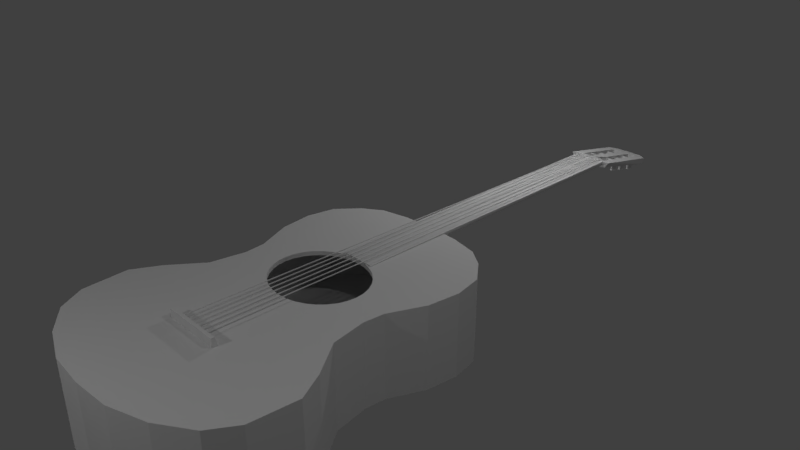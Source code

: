 # Source: Guitar.blend  (saved by Blender 2.79.0; exported with 4.5.12 LTS)
import bpy
from mathutils import Matrix  # noqa: F401  (used for matrix-valued properties, if any)

bpy.ops.wm.read_factory_settings(use_empty=True)
scene = bpy.context.scene
scene.name = 'Scene'

# ---- collections
col_collection_1 = bpy.data.collections.new('Collection 1'); scene.collection.children.link(col_collection_1)

# ---- materials (node trees are filled in below, after node groups)
mat_x = bpy.data.materials.new('Материал')
mat_x.alpha_threshold = 0.0
mat_x.use_transparent_shadow = False
mat_x.roughness = 0.5
mat_wood = bpy.data.materials.new('wood')
mat_wood.alpha_threshold = 0.0
mat_wood.use_transparent_shadow = False
mat_wood.roughness = 0.5
mat_white = bpy.data.materials.new('white')
mat_white.alpha_threshold = 0.0
mat_white.use_transparent_shadow = False
mat_white.roughness = 0.5
mat_brown = bpy.data.materials.new('brown')
mat_brown.alpha_threshold = 0.0
mat_brown.use_transparent_shadow = False
mat_brown.roughness = 0.5
mat_gold = bpy.data.materials.new('gold')
mat_gold.alpha_threshold = 0.0
mat_gold.use_transparent_shadow = False
mat_gold.roughness = 0.5
mat_front = bpy.data.materials.new('Front')
mat_front.alpha_threshold = 0.0
mat_front.use_transparent_shadow = False
mat_front.roughness = 0.5
mat_in = bpy.data.materials.new('IN')
mat_in.alpha_threshold = 0.0
mat_in.use_transparent_shadow = False
mat_in.roughness = 0.5

# ---- material node trees

# ---- world
world_world = bpy.data.worlds.new('World'); scene.world = world_world
world_world.color = (0.05088, 0.05088, 0.05088)
world_world.use_sun_shadow = False
world_world.sun_shadow_jitter_overblur = 0.0
world_world.cycles.sampling_method = 'MANUAL'

# ---- cameras
cam_camera = bpy.data.cameras.new('Camera')
cam_camera.clip_end = 100.0
cam_camera.lens = 35.0
cam_camera.sensor_width = 32.0
cam_camera.sensor_height = 18.0
cam_camera.ortho_scale = 7.314
cam_camera.dof.focus_distance = 0.0
cam_camera.dof.aperture_fstop = 128.0

# ---- lights
light_lamp_005 = bpy.data.lights.new('Lamp.005', 'POINT')
light_lamp_005.transmission_factor = 0.0
light_lamp_005.cutoff_distance = 30.0
light_lamp_005.energy = 100.0
light_lamp_005.shadow_buffer_clip_start = 1.001
light_lamp_005.shadow_soft_size = 0.1
light_lamp_005.shadow_maximum_resolution = 0.006
light_lamp_005.use_absolute_resolution = True
light_lamp_004 = bpy.data.lights.new('Lamp.004', 'POINT')
light_lamp_004.transmission_factor = 0.0
light_lamp_004.cutoff_distance = 30.0
light_lamp_004.energy = 100.0
light_lamp_004.shadow_buffer_clip_start = 1.001
light_lamp_004.shadow_soft_size = 0.1
light_lamp_004.shadow_maximum_resolution = 0.006
light_lamp_004.use_absolute_resolution = True
light_lamp_003 = bpy.data.lights.new('Lamp.003', 'POINT')
light_lamp_003.transmission_factor = 0.0
light_lamp_003.cutoff_distance = 30.0
light_lamp_003.energy = 100.0
light_lamp_003.shadow_buffer_clip_start = 1.001
light_lamp_003.shadow_soft_size = 0.1
light_lamp_003.shadow_maximum_resolution = 0.006
light_lamp_003.use_absolute_resolution = True
light_lamp_002 = bpy.data.lights.new('Lamp.002', 'POINT')
light_lamp_002.transmission_factor = 0.0
light_lamp_002.cutoff_distance = 30.0
light_lamp_002.energy = 100.0
light_lamp_002.shadow_buffer_clip_start = 1.001
light_lamp_002.shadow_soft_size = 0.1
light_lamp_002.shadow_maximum_resolution = 0.006
light_lamp_002.use_absolute_resolution = True
light_lamp_001 = bpy.data.lights.new('Lamp.001', 'POINT')
light_lamp_001.transmission_factor = 0.0
light_lamp_001.cutoff_distance = 30.0
light_lamp_001.energy = 100.0
light_lamp_001.shadow_buffer_clip_start = 1.001
light_lamp_001.shadow_soft_size = 0.1
light_lamp_001.shadow_maximum_resolution = 0.006
light_lamp_001.use_absolute_resolution = True
light_lamp = bpy.data.lights.new('Lamp', 'POINT')
light_lamp.transmission_factor = 0.0
light_lamp.cutoff_distance = 30.0
light_lamp.energy = 100.0
light_lamp.shadow_buffer_clip_start = 1.001
light_lamp.shadow_soft_size = 0.1
light_lamp.shadow_maximum_resolution = 0.006
light_lamp.use_absolute_resolution = True

# ---- meshes
me_x = bpy.data.meshes.new('Цилиндр')
me_x.from_pydata([(1.751, 0.02851, -24.03), (1.273, 1.49e-07, 1.0), (1.249, -0.1408, -24.03), (1.249, -0.1951, 1.0), (1.176, -0.2904, -24.03), (1.455, -0.4129, -24.03), (0.9005, -0.5041, -24.03), (0.7087, -0.5637, -24.03), (0.4895, -0.5954, -24.03), (0.2506, -0.6066, -24.03), (-4.207e-07, -0.6077, -24.03), (-0.2506, -0.6066, -24.03), (-0.4895, -0.5954, -24.03), (-0.7087, -0.5637, -24.03), (-0.9005, -0.5041, -24.03), (-1.455, -0.4129, -24.03), (-1.176, -0.2904, -24.03), (-1.249, -0.1408, -24.03), (-1.249, -0.1951, 1.0), (-1.751, 0.02852, -24.03), (-1.273, 1.013e-06, 1.0), (1.273, 0.02851, -4.708), (1.249, -0.1408, -4.708), (1.176, -0.2904, -4.708), (1.058, -0.4129, -4.708), (0.9005, -0.5041, -4.708), (0.7087, -0.5637, -4.708), (0.4895, -0.5954, -4.708), (0.2506, -0.6066, -4.708), (-4.207e-07, -0.6077, -4.708), (-0.2506, -0.6066, -4.708), (-0.4895, -0.5954, -4.708), (-0.7087, -0.5637, -4.708), (-0.9005, -0.5041, -4.708), (-1.058, -0.4129, -4.708), (-1.176, -0.2904, -4.708), (-1.249, -0.1408, -4.708), (-1.273, 0.02852, -4.708), (-1.083, -0.5177, -24.53), (-1.083, -0.06736, -24.53), (-1.083, -1.498, -29.13), (-1.083, -0.964, -29.13), (-0.3591, -1.498, -29.13), (-0.3591, -0.964, -29.13), (-0.3591, -0.5177, -24.53), (-0.3591, -0.06736, -24.53), (0.3591, -0.06736, -24.53), (0.3591, -0.5177, -24.53), (0.3591, -0.964, -29.13), (0.3591, -1.498, -29.13), (1.083, -0.964, -29.13), (1.083, -1.498, -29.13), (1.083, -0.06736, -24.53), (1.083, -0.5177, -24.53), (1.273, 0.02851, -23.95), (1.249, -0.1408, -23.95), (1.176, -0.2904, -23.95), (1.058, -0.4129, -23.95), (0.9005, -0.5041, -23.95), (0.7087, -0.5637, -23.95), (0.4895, -0.5954, -23.95), (0.2506, -0.6066, -23.95), (-4.207e-07, -0.6077, -23.95), (-0.2506, -0.6066, -23.95), (-0.4895, -0.5954, -23.95), (-0.7087, -0.5637, -23.95), (-0.9005, -0.5041, -23.95), (-1.058, -0.4129, -23.95), (-1.176, -0.2904, -23.95), (-1.249, -0.1408, -23.95), (-1.273, 0.02852, -23.95), (1.273, 0.1813, -23.95), (1.273, 0.1813, -24.03), (-1.273, 0.1813, -23.95), (-1.273, 0.1813, -24.03), (1.084, 0.4135, 13.15), (1.084, 0.4648, 13.15), (0.95, 0.122, -24.02), (0.95, 0.1733, -24.02), (1.033, 0.4135, 13.15), (1.033, 0.4648, 13.15), (0.8987, 0.122, -24.02), (0.8987, 0.1733, -24.02), (0.7347, -0.4433, -25.78), (0.7347, -0.4946, -25.78), (0.6834, -0.4946, -25.78), (0.6834, -0.4433, -25.78), (0.6312, 0.4135, 13.15), (0.6312, 0.4648, 13.15), (0.6245, 0.122, -24.02), (0.6245, 0.1733, -24.02), (0.5799, 0.4135, 13.15), (0.5799, 0.4648, 13.15), (0.5732, 0.122, -24.02), (0.5732, 0.1733, -24.02), (0.6456, -0.8062, -27.12), (0.6456, -0.8575, -27.12), (0.5943, -0.8575, -27.12), (0.5943, -0.8062, -27.12), (0.1794, 0.4135, 13.15), (0.1794, 0.4648, 13.15), (0.2479, 0.122, -24.02), (0.2479, 0.1733, -24.02), (0.1281, 0.4135, 13.15), (0.1281, 0.4648, 13.15), (0.1966, 0.122, -24.02), (0.1966, 0.1733, -24.02), (0.6526, -0.9935, -28.23), (0.6526, -1.045, -28.23), (0.6013, -1.045, -28.23), (0.6013, -0.9935, -28.23), (-0.2807, 0.4135, 13.15), (-0.2807, 0.4648, 13.15), (-0.2834, 0.122, -24.02), (-0.2834, 0.1733, -24.02), (-0.2295, 0.4135, 13.15), (-0.2295, 0.4648, 13.15), (-0.2321, 0.122, -24.02), (-0.2321, 0.1733, -24.02), (-0.6881, -0.9935, -28.23), (-0.6881, -1.045, -28.23), (-0.6368, -1.045, -28.23), (-0.6368, -0.9935, -28.23), (-0.7064, 0.4135, 13.15), (-0.7064, 0.4648, 13.15), (-0.66, 0.122, -24.02), (-0.66, 0.1733, -24.02), (-0.6551, 0.4135, 13.15), (-0.6551, 0.4648, 13.15), (-0.6087, 0.122, -24.02), (-0.6087, 0.1733, -24.02), (-0.6811, -0.8062, -27.12), (-0.6811, -0.8575, -27.12), (-0.6299, -0.8575, -27.12), (-0.6299, -0.8062, -27.12), (-1.147, 0.4135, 13.15), (-1.147, 0.4648, 13.15), (-0.9855, 0.122, -24.02), (-0.9855, 0.1733, -24.02), (-1.095, 0.4135, 13.15), (-1.095, 0.4648, 13.15), (-0.9343, 0.122, -24.02), (-0.9343, 0.1733, -24.02), (-0.7703, -0.4433, -25.78), (-0.7703, -0.4946, -25.78), (-0.719, -0.4946, -25.78), (-0.719, -0.4433, -25.78), (-1.433, -1.202, -28.08), (-1.433, -0.9305, -28.08), (-1.433, -1.202, -28.35), (-1.433, -0.9305, -28.35), (1.438, -1.202, -28.08), (1.438, -0.9305, -28.08), (1.438, -1.202, -28.35), (1.438, -0.9305, -28.35), (-1.433, -0.9904, -26.91), (-1.433, -0.719, -26.91), (-1.433, -0.9904, -27.18), (-1.433, -0.719, -27.18), (1.438, -0.9904, -26.91), (1.438, -0.719, -26.91), (1.438, -0.9904, -27.18), (1.438, -0.719, -27.18), (-1.433, -0.6703, -25.62), (-1.433, -0.3988, -25.62), (-1.433, -0.6703, -25.9), (-1.433, -0.3988, -25.9), (1.438, -0.6703, -25.62), (1.438, -0.3988, -25.62), (1.438, -0.6703, -25.9), (1.438, -0.3988, -25.9), (-2.119, -0.1872, 13.19), (-2.119, 0.5381, 13.19), (-2.119, -0.1872, 12.76), (-2.119, 0.5381, 12.94), (2.119, -0.1872, 13.19), (2.119, 0.5381, 13.19), (2.119, -0.1872, 12.76), (2.119, 0.5381, 12.94), (8.534e-08, -6.156, -5.713), (-2.312, -6.156, -5.608), (-4.314, -6.156, -5.174), (-5.652, -6.156, -4.251), (-6.931, -6.156, -2.717), (-7.312, -6.156, -0.7047), (-7.028, -6.156, 1.591), (-5.941, -6.156, 4.082), (-5.792, -6.156, 5.561), (-6.216, -6.156, 8.079), (-7.907, -6.161, 10.41), (-8.913, -6.146, 12.3), (-8.632, -6.145, 15.51), (-7.54, -6.156, 17.3), (-5.338, -6.156, 18.77), (-2.742, -6.144, 19.7), (3.973e-06, -6.155, 19.89), (2.742, -6.166, 19.7), (5.338, -6.156, 18.77), (7.54, -6.163, 17.3), (8.632, -6.153, 15.51), (8.913, -6.153, 12.3), (7.907, -6.168, 10.41), (6.216, -6.156, 8.079), (5.792, -6.156, 5.561), (5.941, -6.156, 4.082), (7.028, -6.156, 1.591), (7.312, -6.163, -0.7047), (6.931, -6.156, -2.717), (5.652, -6.156, -4.251), (4.314, -6.156, -5.174), (2.312, -6.156, -5.608), (8.534e-08, -0.07546, -5.713), (-2.312, -0.07546, -5.608), (-4.314, -0.07546, -5.174), (-5.652, -0.07546, -4.251), (-6.931, -0.07546, -2.717), (-7.312, -0.07546, -0.7047), (-7.028, -0.07546, 1.591), (-5.941, -0.07546, 4.082), (-5.792, -0.07546, 5.561), (-6.216, -0.07546, 8.079), (-7.907, -0.07188, 10.41), (-8.913, -0.0796, 12.3), (-8.632, -0.07888, 15.51), (-7.54, -0.07546, 17.3), (-5.338, -0.07546, 18.77), (-2.742, -0.0386, 19.7), (3.973e-06, -0.02268, 19.89), (2.742, -0.01647, 19.7), (5.338, -0.07546, 18.77), (7.54, -0.07546, 17.3), (8.632, -0.07888, 15.51), (8.913, -0.07098, 12.3), (7.907, -0.0805, 10.41), (6.216, -0.07546, 8.079), (5.792, -0.07546, 5.561), (5.941, -0.07546, 4.082), (7.028, -0.07546, 1.591), (7.312, -0.07546, -0.7047), (6.931, -0.07546, -2.717), (5.652, -0.07546, -4.251), (4.314, -0.07546, -5.174), (2.312, -0.07546, -5.608), (8.534e-08, -0.07546, 0.9423), (0.6779, -0.07546, 1.003), (1.33, -0.07546, 1.182), (1.931, -0.07546, 1.472), (2.457, -0.07546, 1.863), (2.889, -0.07546, 2.34), (3.211, -0.07546, 2.883), (3.408, -0.07546, 3.473), (3.475, -0.07546, 4.086), (3.408, -0.07546, 4.699), (3.211, -0.07546, 5.289), (2.889, -0.07546, 5.833), (2.457, -0.07546, 6.309), (1.931, -0.07546, 6.7), (1.33, -0.07546, 6.991), (0.6779, -0.07546, 7.169), (8.534e-08, -0.07546, 7.23), (-0.6779, -0.07546, 7.169), (-1.33, -0.07546, 6.991), (-1.931, -0.07546, 6.7), (-2.457, -0.07546, 6.309), (-2.889, -0.07546, 5.833), (-3.211, -0.07546, 5.289), (-3.408, -0.07546, 4.699), (-3.475, -0.07546, 4.086), (-3.408, -0.07546, 3.473), (-3.211, -0.07546, 2.883), (-2.889, -0.07546, 2.34), (-2.457, -0.07546, 1.863), (-1.931, -0.07546, 1.472), (-1.33, -0.07546, 1.182), (-0.6779, -0.07546, 1.003), (8.534e-08, -0.3817, 0.9423), (0.6779, -0.3817, 1.003), (1.33, -0.3817, 1.182), (1.931, -0.3817, 1.472), (2.457, -0.3817, 1.863), (2.889, -0.3817, 2.34), (3.211, -0.3817, 2.883), (3.408, -0.3817, 3.473), (3.475, -0.3817, 4.086), (3.408, -0.3817, 4.699), (3.211, -0.3817, 5.289), (2.889, -0.3817, 5.833), (2.457, -0.3817, 6.309), (1.931, -0.3817, 6.7), (1.33, -0.3817, 6.991), (0.6779, -0.3817, 7.169), (8.534e-08, -0.3817, 7.23), (-0.6779, -0.3817, 7.169), (-1.33, -0.3817, 6.991), (-1.931, -0.3817, 6.7), (-2.457, -0.3817, 6.309), (-2.889, -0.3817, 5.833), (-3.211, -0.3817, 5.289), (-3.408, -0.3817, 4.699), (-3.475, -0.3817, 4.086), (-3.408, -0.3817, 3.473), (-3.211, -0.3817, 2.883), (-2.889, -0.3817, 2.34), (-2.457, -0.3817, 1.863), (-1.931, -0.3817, 1.472), (-1.33, -0.3817, 1.182), (-0.6779, -0.3817, 1.003), (1.751, -1.018, -29.41), (1.038, -1.118, -29.93), (1.047, -1.03, -29.47), (-1.038, -1.118, -29.93), (-1.751, -1.018, -29.41), (-1.047, -1.03, -29.47), (0.9862, -1.667, -29.93), (1.677, -1.557, -29.41), (1.028, -1.568, -29.46), (-1.677, -1.557, -29.41), (-0.9862, -1.667, -29.93), (-1.028, -1.568, -29.46), (-1.276, -1.741, -27.87), (-1.289, -1.4, -27.94), (-1.264, -1.846, -28.36), (-1.276, -1.505, -28.43), (-1.122, -1.735, -27.86), (-1.134, -1.394, -27.94), (-1.11, -1.84, -28.35), (-1.122, -1.499, -28.43), (-1.2, -1.444, -28.15), (-1.213, -1.067, -28.23), (-1.198, -1.46, -28.23), (-1.212, -1.083, -28.31), (-1.139, -1.442, -28.15), (-1.153, -1.065, -28.23), (-1.137, -1.458, -28.23), (-1.151, -1.081, -28.31), (1.108, -1.741, -27.87), (1.095, -1.4, -27.94), (1.12, -1.846, -28.36), (1.107, -1.505, -28.43), (1.262, -1.735, -27.86), (1.249, -1.394, -27.94), (1.274, -1.84, -28.35), (1.261, -1.499, -28.43), (1.184, -1.444, -28.15), (1.17, -1.067, -28.23), (1.186, -1.46, -28.23), (1.172, -1.083, -28.31), (1.245, -1.442, -28.15), (1.231, -1.065, -28.23), (1.247, -1.458, -28.23), (1.233, -1.081, -28.31), (1.108, -1.455, -26.65), (1.095, -1.114, -26.73), (1.12, -1.56, -27.14), (1.107, -1.219, -27.21), (1.262, -1.449, -26.65), (1.249, -1.107, -26.72), (1.274, -1.554, -27.14), (1.261, -1.212, -27.21), (1.184, -1.158, -26.94), (1.17, -0.7809, -27.02), (1.186, -1.174, -27.01), (1.172, -0.7971, -27.1), (1.245, -1.156, -26.94), (1.231, -0.7784, -27.02), (1.247, -1.172, -27.01), (1.233, -0.7947, -27.09), (-1.276, -1.455, -26.65), (-1.289, -1.114, -26.73), (-1.264, -1.56, -27.14), (-1.276, -1.219, -27.21), (-1.122, -1.449, -26.65), (-1.134, -1.107, -26.72), (-1.11, -1.554, -27.14), (-1.122, -1.212, -27.21), (-1.2, -1.158, -26.94), (-1.213, -0.7809, -27.02), (-1.198, -1.174, -27.01), (-1.212, -0.7971, -27.1), (-1.139, -1.156, -26.94), (-1.153, -0.7784, -27.02), (-1.137, -1.172, -27.01), (-1.151, -0.7947, -27.09), (-1.276, -1.191, -25.48), (-1.289, -0.8498, -25.56), (-1.264, -1.296, -25.97), (-1.276, -0.9547, -26.05), (-1.122, -1.185, -25.48), (-1.134, -0.8435, -25.56), (-1.11, -1.29, -25.97), (-1.122, -0.9485, -26.04), (-1.2, -0.8941, -25.77), (-1.213, -0.517, -25.85), (-1.198, -0.9103, -25.85), (-1.212, -0.5332, -25.93), (-1.139, -0.8917, -25.77), (-1.153, -0.5146, -25.85), (-1.137, -0.9079, -25.85), (-1.151, -0.5308, -25.93), (1.108, -1.191, -25.48), (1.095, -0.8498, -25.56), (1.12, -1.296, -25.97), (1.107, -0.9547, -26.05), (1.262, -1.185, -25.48), (1.249, -0.8435, -25.56), (1.274, -1.29, -25.97), (1.261, -0.9485, -26.04), (1.184, -0.8941, -25.77), (1.17, -0.517, -25.85), (1.186, -0.9103, -25.85), (1.172, -0.5332, -25.93), (1.245, -0.8917, -25.77), (1.231, -0.5146, -25.85), (1.247, -0.9079, -25.85), (1.233, -0.5308, -25.93), (6.216, -5.548, 8.079), (5.792, -5.548, 5.561), (-7.907, -5.549, 10.41), (-8.913, -5.545, 12.3), (5.941, -5.548, 4.082), (-8.632, -5.545, 15.51), (7.028, -5.548, 1.591), (-7.54, -5.548, 17.3), (7.312, -5.552, -0.7047), (-5.338, -5.548, 18.77), (8.534e-08, -5.548, -5.713), (-2.312, -5.548, -5.608), (6.931, -5.548, -2.717), (-2.742, -5.524, 19.7), (-4.314, -5.548, -5.174), (5.652, -5.548, -4.251), (3.973e-06, -5.521, 19.89), (-5.652, -5.548, -4.251), (4.314, -5.548, -5.174), (2.742, -5.524, 19.7), (-6.931, -5.548, -2.717), (2.312, -5.548, -5.608), (5.338, -5.548, 18.77), (-7.312, -5.548, -0.7047), (7.54, -5.552, 17.3), (-7.028, -5.548, 1.591), (8.632, -5.548, 15.51), (-5.941, -5.548, 4.082), (8.913, -5.545, 12.3), (-5.792, -5.548, 5.561), (7.907, -5.557, 10.41), (-6.216, -5.548, 8.079)], [], [(20, 37, 36, 18), (21, 1, 3, 22), (20, 18, 3, 1), (21, 37, 20, 1), (54, 70, 37, 21), (69, 36, 37, 70), (68, 35, 36, 69), (67, 34, 35, 68), (66, 33, 34, 67), (65, 32, 33, 66), (64, 31, 32, 65), (63, 30, 31, 64), (62, 29, 30, 63), (61, 28, 29, 62), (60, 27, 28, 61), (59, 26, 27, 60), (58, 25, 26, 59), (57, 24, 25, 58), (56, 23, 24, 57), (55, 22, 23, 56), (54, 21, 22, 55), (318, 317, 313, 315, 51, 40), (310, 308, 313, 317), (5, 6, 7, 8, 9, 10, 11, 12, 13, 14, 15), (0, 2, 4, 5), (15, 16, 17, 19), (50, 52, 46, 45, 39, 19, 0, 307, 309), (44, 45, 43, 42), (42, 43, 41, 40), (40, 41, 39, 38), (38, 39, 45, 44), (53, 52, 50, 51), (42, 49, 47, 53, 5, 15, 38, 44), (51, 50, 48, 49), (49, 48, 46, 47), (312, 311, 19, 39, 41), (47, 46, 52, 53), (0, 5, 314, 307), (43, 45, 46, 48), (311, 316, 15, 19), (5, 53, 51, 315, 314), (15, 316, 318, 40, 38), (0, 54, 55, 2), (2, 55, 56, 4), (4, 56, 57, 5), (5, 57, 58, 6), (6, 58, 59, 7), (7, 59, 60, 8), (8, 60, 61, 9), (9, 61, 62, 10), (10, 62, 63, 11), (11, 63, 64, 12), (12, 64, 65, 13), (13, 65, 66, 14), (14, 66, 67, 15), (15, 67, 68, 16), (16, 68, 69, 17), (17, 69, 70, 19), (54, 0, 72, 71), (72, 74, 73, 71), (70, 54, 71, 73), (0, 19, 74, 72), (19, 70, 73, 74), (75, 76, 78, 77), (81, 77, 84, 85), (81, 82, 80, 79), (79, 80, 76, 75), (77, 81, 79, 75), (82, 78, 76, 80), (84, 83, 86, 85), (78, 82, 86, 83), (77, 78, 83, 84), (82, 81, 85, 86), (87, 88, 90, 89), (93, 89, 96, 97), (93, 94, 92, 91), (91, 92, 88, 87), (89, 93, 91, 87), (94, 90, 88, 92), (96, 95, 98, 97), (90, 94, 98, 95), (89, 90, 95, 96), (94, 93, 97, 98), (99, 100, 102, 101), (105, 101, 108, 109), (105, 106, 104, 103), (103, 104, 100, 99), (101, 105, 103, 99), (106, 102, 100, 104), (108, 107, 110, 109), (102, 106, 110, 107), (101, 102, 107, 108), (106, 105, 109, 110), (111, 112, 114, 113), (117, 113, 120, 121), (117, 118, 116, 115), (115, 116, 112, 111), (113, 117, 115, 111), (118, 114, 112, 116), (120, 119, 122, 121), (114, 118, 122, 119), (113, 114, 119, 120), (118, 117, 121, 122), (123, 124, 126, 125), (129, 125, 132, 133), (129, 130, 128, 127), (127, 128, 124, 123), (125, 129, 127, 123), (130, 126, 124, 128), (132, 131, 134, 133), (126, 130, 134, 131), (125, 126, 131, 132), (130, 129, 133, 134), (135, 136, 138, 137), (141, 137, 144, 145), (141, 142, 140, 139), (139, 140, 136, 135), (137, 141, 139, 135), (142, 138, 136, 140), (144, 143, 146, 145), (138, 142, 146, 143), (137, 138, 143, 144), (142, 141, 145, 146), (147, 148, 150, 149), (149, 150, 154, 153), (153, 154, 152, 151), (151, 152, 148, 147), (149, 153, 151, 147), (154, 150, 148, 152), (155, 156, 158, 157), (157, 158, 162, 161), (161, 162, 160, 159), (159, 160, 156, 155), (157, 161, 159, 155), (162, 158, 156, 160), (163, 164, 166, 165), (165, 166, 170, 169), (169, 170, 168, 167), (167, 168, 164, 163), (165, 169, 167, 163), (170, 166, 164, 168), (171, 172, 174, 173), (173, 174, 178, 177), (177, 178, 176, 175), (175, 176, 172, 171), (173, 177, 175, 171), (178, 174, 172, 176), (416, 235, 234, 415), (418, 222, 221, 417), (419, 236, 235, 416), (420, 223, 222, 418), (421, 237, 236, 419), (422, 224, 223, 420), (423, 238, 237, 421), (424, 225, 224, 422), (426, 212, 211, 425), (427, 239, 238, 423), (428, 226, 225, 424), (429, 213, 212, 426), (430, 240, 239, 427), (431, 227, 226, 428), (432, 214, 213, 429), (433, 241, 240, 430), (434, 228, 227, 431), (435, 215, 214, 432), (436, 242, 241, 433), (437, 229, 228, 434), (438, 216, 215, 435), (425, 211, 242, 436), (439, 230, 229, 437), (440, 217, 216, 438), (441, 231, 230, 439), (442, 218, 217, 440), (443, 232, 231, 441), (444, 219, 218, 442), (445, 233, 232, 443), (446, 220, 219, 444), (415, 234, 233, 445), (417, 221, 220, 446), (180, 179, 210, 209, 208, 207, 206, 205, 204, 203, 202, 201, 200, 199, 198, 197, 196, 195, 194, 193, 192, 191, 190, 189, 188, 187, 186, 185, 184, 183, 182, 181), (212, 213, 214, 215, 216, 217, 218, 267, 268, 269, 270, 271, 272, 273, 274, 243, 244, 245, 246, 247, 248, 249, 250, 251, 236, 237, 238, 239, 240, 241, 242, 211), (218, 219, 220, 221, 222, 223, 224, 225, 226, 227, 228, 229, 230, 231, 232, 233, 234, 235, 236, 251, 252, 253, 254, 255, 256, 257, 258, 259, 260, 261, 262, 263, 264, 265, 266, 267), (263, 262, 294, 295), (250, 249, 281, 282), (264, 263, 295, 296), (251, 250, 282, 283), (265, 264, 296, 297), (252, 251, 283, 284), (266, 265, 297, 298), (253, 252, 284, 285), (267, 266, 298, 299), (254, 253, 285, 286), (268, 267, 299, 300), (255, 254, 286, 287), (269, 268, 300, 301), (256, 255, 287, 288), (270, 269, 301, 302), (257, 256, 288, 289), (244, 243, 275, 276), (271, 270, 302, 303), (258, 257, 289, 290), (245, 244, 276, 277), (272, 271, 303, 304), (259, 258, 290, 291), (246, 245, 277, 278), (273, 272, 304, 305), (260, 259, 291, 292), (247, 246, 278, 279), (274, 273, 305, 306), (261, 260, 292, 293), (248, 247, 279, 280), (243, 274, 306, 275), (262, 261, 293, 294), (249, 248, 280, 281), (307, 308, 309), (310, 311, 312), (313, 314, 315), (316, 317, 318), (307, 314, 313, 308), (310, 317, 316, 311), (309, 308, 310, 312, 41, 50), (319, 320, 322, 321), (321, 322, 326, 325), (325, 326, 324, 323), (323, 324, 320, 319), (321, 325, 323, 319), (326, 322, 320, 324), (327, 328, 330, 329), (329, 330, 334, 333), (333, 334, 332, 331), (331, 332, 328, 327), (329, 333, 331, 327), (334, 330, 328, 332), (335, 336, 338, 337), (337, 338, 342, 341), (341, 342, 340, 339), (339, 340, 336, 335), (337, 341, 339, 335), (342, 338, 336, 340), (343, 344, 346, 345), (345, 346, 350, 349), (349, 350, 348, 347), (347, 348, 344, 343), (345, 349, 347, 343), (350, 346, 344, 348), (351, 352, 354, 353), (353, 354, 358, 357), (357, 358, 356, 355), (355, 356, 352, 351), (353, 357, 355, 351), (358, 354, 352, 356), (359, 360, 362, 361), (361, 362, 366, 365), (365, 366, 364, 363), (363, 364, 360, 359), (361, 365, 363, 359), (366, 362, 360, 364), (367, 368, 370, 369), (369, 370, 374, 373), (373, 374, 372, 371), (371, 372, 368, 367), (369, 373, 371, 367), (374, 370, 368, 372), (375, 376, 378, 377), (377, 378, 382, 381), (381, 382, 380, 379), (379, 380, 376, 375), (377, 381, 379, 375), (382, 378, 376, 380), (383, 384, 386, 385), (385, 386, 390, 389), (389, 390, 388, 387), (387, 388, 384, 383), (385, 389, 387, 383), (390, 386, 384, 388), (391, 392, 394, 393), (393, 394, 398, 397), (397, 398, 396, 395), (395, 396, 392, 391), (393, 397, 395, 391), (398, 394, 392, 396), (399, 400, 402, 401), (401, 402, 406, 405), (405, 406, 404, 403), (403, 404, 400, 399), (401, 405, 403, 399), (406, 402, 400, 404), (407, 408, 410, 409), (409, 410, 414, 413), (413, 414, 412, 411), (411, 412, 408, 407), (409, 413, 411, 407), (414, 410, 408, 412), (189, 417, 446, 188), (202, 415, 445, 201), (188, 446, 444, 187), (201, 445, 443, 200), (187, 444, 442, 186), (200, 443, 441, 199), (186, 442, 440, 185), (199, 441, 439, 198), (185, 440, 438, 184), (198, 439, 437, 197), (179, 425, 436, 210), (184, 438, 435, 183), (197, 437, 434, 196), (210, 436, 433, 209), (183, 435, 432, 182), (196, 434, 431, 195), (209, 433, 430, 208), (182, 432, 429, 181), (195, 431, 428, 194), (208, 430, 427, 207), (181, 429, 426, 180), (194, 428, 424, 193), (207, 427, 423, 206), (180, 426, 425, 179), (193, 424, 422, 192), (206, 423, 421, 205), (192, 422, 420, 191), (205, 421, 419, 204), (191, 420, 418, 190), (204, 419, 416, 203), (190, 418, 417, 189), (203, 416, 415, 202), (446, 417, 418, 420, 422, 424, 428, 431, 434, 437, 439, 441, 443, 445, 415, 416, 419, 421, 423, 427, 430, 433, 436, 425, 426, 429, 432, 435, 438, 440, 442, 444)])
me_x.polygons.foreach_set('material_index', [0, 0, 0, 0, 0, 0, 3, 3, 3, 3, 3, 3, 3, 3, 3, 3, 3, 3, 3, 3, 0, 3, 3, 3, 0, 0, 3, 3, 3, 3, 3, 3, 3, 3, 3, 3, 3, 3, 3, 3, 3, 3, 3, 3, 3, 3, 3, 3, 3, 3, 3, 3, 3, 3, 3, 3, 3, 3, 0, 2, 0, 2, 0, 2, 2, 2, 0, 2, 2, 0, 2, 2, 2, 2, 2, 2, 0, 2, 2, 0, 2, 2, 2, 2, 2, 2, 0, 2, 2, 0, 2, 2, 2, 4, 4, 4, 0, 4, 4, 0, 4, 4, 4, 4, 4, 4, 0, 4, 4, 0, 4, 4, 4, 4, 4, 4, 0, 4, 4, 0, 4, 4, 4, 0, 2, 0, 2, 2, 2, 0, 2, 0, 2, 2, 2, 0, 2, 0, 2, 2, 2, 1, 1, 1, 1, 0, 2, 1, 1, 1, 1, 1, 1, 1, 1, 1, 1, 1, 1, 1, 1, 1, 1, 1, 1, 1, 1, 1, 1, 1, 1, 1, 1, 1, 1, 1, 1, 1, 1, 1, 5, 5, 1, 1, 1, 1, 1, 1, 1, 1, 1, 1, 1, 1, 1, 1, 1, 1, 1, 1, 1, 1, 1, 1, 1, 1, 1, 1, 1, 1, 1, 1, 1, 1, 3, 3, 3, 3, 3, 3, 3, 2, 2, 2, 2, 2, 2, 4, 4, 4, 4, 0, 0, 2, 2, 2, 2, 2, 2, 4, 4, 4, 4, 0, 0, 2, 2, 2, 2, 2, 2, 4, 4, 4, 4, 0, 0, 2, 2, 2, 2, 2, 2, 4, 4, 4, 4, 0, 0, 2, 2, 2, 2, 2, 2, 4, 4, 4, 4, 0, 0, 2, 2, 2, 2, 2, 2, 4, 4, 4, 4, 0, 0, 1, 1, 1, 1, 1, 1, 1, 1, 1, 1, 1, 1, 1, 1, 1, 1, 1, 1, 1, 1, 1, 1, 1, 1, 1, 1, 1, 1, 1, 1, 1, 1, 6])
_uv = me_x.uv_layers.new(name='UVКарта')
_uv.uv.foreach_set('vector', [0.966, 0.1649, 0.9666, 0.04503, 0.9702, 0.04507, 0.9702, 0.165, 0.3734, 0.8304, 0.3734, 0.9502, 0.3693, 0.9503, 0.3698, 0.8304, 0.7522, 0.7782, 0.7527, 0.7741, 0.8051, 0.7741, 0.8057, 0.7782, 0.8117, 0.6567, 0.8652, 0.6567, 0.8652, 0.7766, 0.8117, 0.7766, 0.7512, 0.0008488, 0.8047, 0.0008488, 0.8047, 0.405, 0.7512, 0.405, 0.8992, 0.003212, 0.8992, 0.2917, 0.8941, 0.2917, 0.8941, 0.003244, 0.879, 0.003212, 0.879, 0.2877, 0.8741, 0.2877, 0.8741, 0.003244, 0.8857, 0.003212, 0.8857, 0.2907, 0.8807, 0.2907, 0.8807, 0.003244, 0.9065, 0.54, 0.9064, 0.8377, 0.9012, 0.8378, 0.9013, 0.5401, 0.8923, 0.54, 0.8922, 0.8526, 0.8868, 0.8526, 0.8869, 0.5401, 0.8776, 0.54, 0.8775, 0.8682, 0.8718, 0.8682, 0.8719, 0.54, 0.9137, 0.003212, 0.9137, 0.3443, 0.9078, 0.3443, 0.9078, 0.003237, 0.937, 0.05256, 0.937, 0.4017, 0.9309, 0.4017, 0.9309, 0.05258, 0.9292, 0.05256, 0.9292, 0.4017, 0.9231, 0.4017, 0.9231, 0.05258, 0.9214, 0.003212, 0.9214, 0.3443, 0.9154, 0.3443, 0.9154, 0.003237, 0.8851, 0.54, 0.8851, 0.8682, 0.8793, 0.8682, 0.8793, 0.5401, 0.8995, 0.54, 0.8995, 0.8526, 0.894, 0.8526, 0.894, 0.5401, 0.9061, 0.003212, 0.9061, 0.3009, 0.9009, 0.3009, 0.9009, 0.003243, 0.8924, 0.003212, 0.8924, 0.2907, 0.8874, 0.2907, 0.8874, 0.003244, 0.9131, 0.54, 0.9131, 0.8245, 0.9082, 0.8245, 0.9082, 0.5401, 0.3743, 0.5402, 0.3743, 0.8286, 0.3693, 0.8287, 0.3693, 0.5402, 0.5534, 0.9515, 0.5543, 0.9416, 0.5957, 0.9416, 0.5966, 0.9515, 0.5977, 0.9586, 0.5522, 0.9586, 0.4352, 0.9571, 0.4789, 0.9571, 0.4778, 0.9686, 0.4363, 0.9686, 0.2961, 0.9742, 0.2844, 0.9761, 0.2804, 0.9774, 0.2758, 0.978, 0.2708, 0.9783, 0.2655, 0.9783, 0.2603, 0.9783, 0.2552, 0.978, 0.2506, 0.9774, 0.2466, 0.9761, 0.235, 0.9742, 0.4648, 0.9771, 0.4537, 0.9771, 0.4512, 0.9746, 0.456, 0.9703, 0.3673, 0.9692, 0.3736, 0.9681, 0.3741, 0.9715, 0.3673, 0.9804, 0.7653, 0.4139, 0.7653, 0.5125, 0.7805, 0.5125, 0.7956, 0.5125, 0.8108, 0.5125, 0.8248, 0.523, 0.7512, 0.523, 0.7512, 0.408, 0.766, 0.4067, 0.9241, 0.857, 0.9148, 0.8588, 0.9148, 0.7603, 0.9258, 0.7581, 0.2235, 0.9247, 0.2235, 0.9359, 0.2083, 0.9359, 0.2083, 0.9247, 0.9387, 0.2742, 0.9496, 0.2765, 0.9479, 0.375, 0.9387, 0.3731, 0.9302, 0.6519, 0.9302, 0.6424, 0.9454, 0.6424, 0.9454, 0.6519, 0.9395, 0.6389, 0.9302, 0.6407, 0.9302, 0.5422, 0.9412, 0.54, 0.8285, 0.1182, 0.8436, 0.118, 0.8445, 0.217, 0.8596, 0.2172, 0.8673, 0.2277, 0.8064, 0.2277, 0.8142, 0.2172, 0.8294, 0.2172, 0.5986, 0.9242, 0.5986, 0.9354, 0.5834, 0.9354, 0.5834, 0.9242, 0.9387, 0.1716, 0.9496, 0.1739, 0.9479, 0.2725, 0.9387, 0.2705, 0.3528, 0.658, 0.3676, 0.6594, 0.3667, 0.7745, 0.3528, 0.7638, 0.3535, 0.6653, 0.9487, 0.8588, 0.9487, 0.8493, 0.964, 0.8493, 0.9639, 0.8588, 0.9497, 0.1699, 0.9387, 0.1681, 0.9387, 0.05256, 0.9499, 0.05486, 0.9299, 0.6579, 0.9299, 0.7564, 0.9148, 0.7564, 0.9148, 0.6579, 0.9316, 0.6601, 0.9428, 0.6579, 0.9426, 0.7734, 0.9316, 0.7752, 0.3605, 0.8928, 0.3528, 0.8822, 0.3539, 0.7833, 0.3528, 0.7762, 0.3664, 0.7775, 0.9148, 0.6562, 0.9148, 0.5406, 0.9285, 0.54, 0.9271, 0.5471, 0.9231, 0.6459, 0.3216, 0.7314, 0.3115, 0.7314, 0.3097, 0.7282, 0.3112, 0.7274, 0.9723, 0.4021, 0.9723, 0.4038, 0.9688, 0.4038, 0.9688, 0.4021, 0.1033, 0.9774, 0.1017, 0.978, 0.1006, 0.9746, 0.1091, 0.9746, 0.2235, 0.9406, 0.215, 0.9406, 0.2115, 0.9392, 0.2121, 0.9376, 0.9631, 0.04855, 0.9631, 0.0503, 0.9589, 0.0503, 0.9589, 0.04855, 0.5961, 0.9603, 0.5961, 0.9621, 0.5915, 0.9621, 0.5915, 0.9603, 0.945, 0.6536, 0.945, 0.6553, 0.94, 0.6553, 0.94, 0.6536, 0.8712, 0.1145, 0.8712, 0.1163, 0.866, 0.1163, 0.866, 0.1145, 0.8705, 0.2721, 0.8705, 0.2738, 0.8652, 0.2738, 0.8652, 0.2721, 0.5983, 0.9371, 0.5983, 0.9388, 0.5932, 0.9388, 0.5932, 0.9371, 0.9454, 0.778, 0.9454, 0.7797, 0.9407, 0.7797, 0.9407, 0.778, 0.9639, 0.8615, 0.9639, 0.8633, 0.9596, 0.8633, 0.9596, 0.8615, 0.9359, 0.8699, 0.9361, 0.8717, 0.9323, 0.8722, 0.9241, 0.8699, 0.1176, 0.9777, 0.1257, 0.975, 0.1257, 0.9786, 0.1239, 0.9786, 0.9694, 0.8666, 0.9694, 0.8649, 0.9729, 0.8649, 0.9729, 0.8666, 0.3353, 0.7274, 0.3365, 0.7287, 0.3337, 0.731, 0.3242, 0.7274, 0.9034, 0.8395, 0.913, 0.843, 0.9024, 0.843, 0.9012, 0.8418, 0.9224, 0.8722, 0.8689, 0.8722, 0.8689, 0.8704, 0.9224, 0.8704, 0.1796, 0.9676, 0.2331, 0.9676, 0.2331, 0.9708, 0.1796, 0.9708, 0.6829, 0.975, 0.6093, 0.975, 0.6194, 0.9718, 0.6729, 0.9718, 0.9275, 0.778, 0.9377, 0.778, 0.939, 0.7809, 0.9374, 0.7816, 0.9828, 0.3911, 0.979, 0.3911, 0.979, 0.1716, 0.9828, 0.1716, 0.3504, 0.7425, 0.3494, 0.7427, 0.3494, 0.7033, 0.3504, 0.7032, 0.9624, 0.1716, 0.9662, 0.1716, 0.9662, 0.3911, 0.9624, 0.3911, 0.8669, 0.7376, 0.8669, 0.7365, 0.868, 0.7365, 0.868, 0.7376, 0.9764, 0.4067, 0.9802, 0.4067, 0.9802, 0.6262, 0.9764, 0.6262, 0.9543, 0.628, 0.9581, 0.628, 0.9581, 0.8476, 0.9543, 0.8475, 0.872, 0.07794, 0.872, 0.07902, 0.8709, 0.07902, 0.8709, 0.07794, 0.87, 0.8667, 0.8689, 0.8665, 0.8689, 0.8272, 0.87, 0.8273, 0.9873, 0.04076, 0.9863, 0.04112, 0.9863, 0.001738, 0.9873, 0.001384, 0.9455, 0.7737, 0.9445, 0.7733, 0.9445, 0.7339, 0.9455, 0.7343, 0.9857, 0.8475, 0.9819, 0.8475, 0.9819, 0.628, 0.9857, 0.628, 0.9724, 0.9835, 0.9713, 0.9835, 0.9713, 0.9186, 0.9724, 0.9186, 0.9709, 0.4067, 0.9747, 0.4067, 0.9747, 0.6263, 0.9709, 0.6262, 0.8669, 0.7421, 0.868, 0.7421, 0.868, 0.7432, 0.8669, 0.7432, 0.9513, 0.1716, 0.9552, 0.1716, 0.9552, 0.3912, 0.9513, 0.3911, 0.9432, 0.4067, 0.947, 0.4068, 0.947, 0.6263, 0.9432, 0.6262, 0.872, 0.08072, 0.872, 0.0818, 0.8709, 0.0818, 0.8709, 0.08072, 0.9696, 0.9835, 0.9684, 0.9835, 0.9684, 0.9186, 0.9696, 0.9186, 0.9897, 0.9776, 0.9886, 0.978, 0.9886, 0.9144, 0.9897, 0.9141, 0.9911, 0.2355, 0.99, 0.2352, 0.99, 0.1716, 0.9911, 0.1719, 0.9747, 0.8475, 0.9709, 0.8475, 0.9709, 0.628, 0.9747, 0.628, 0.8703, 0.1934, 0.869, 0.1933, 0.869, 0.118, 0.8703, 0.1181, 0.9653, 0.4067, 0.9692, 0.4067, 0.9692, 0.6263, 0.9653, 0.6262, 0.8669, 0.7449, 0.868, 0.7449, 0.868, 0.7459, 0.8669, 0.7459, 0.9569, 0.1716, 0.9607, 0.1716, 0.9607, 0.3911, 0.9569, 0.3911, 0.9845, 0.1716, 0.9883, 0.1716, 0.9883, 0.3911, 0.9845, 0.3911, 0.868, 0.7504, 0.868, 0.7515, 0.8669, 0.7515, 0.8669, 0.7504, 0.8673, 0.07612, 0.866, 0.07625, 0.866, 0.0009704, 0.8673, 0.0008488, 0.8703, 0.2692, 0.869, 0.2696, 0.869, 0.1955, 0.8703, 0.1951, 0.9458, 0.7322, 0.9445, 0.732, 0.9445, 0.6579, 0.9458, 0.6581, 0.9857, 0.6262, 0.9819, 0.6262, 0.9819, 0.4067, 0.9857, 0.4067, 0.8703, 0.07621, 0.869, 0.07612, 0.869, 0.0008488, 0.8703, 0.0009364, 0.9679, 0.1716, 0.9718, 0.1716, 0.9718, 0.3911, 0.9679, 0.3911, 0.868, 0.7338, 0.868, 0.7348, 0.8669, 0.7348, 0.8669, 0.7338, 0.9487, 0.4067, 0.9526, 0.4068, 0.9526, 0.6263, 0.9487, 0.6262, 0.9487, 0.628, 0.9526, 0.6281, 0.9526, 0.8476, 0.9487, 0.8475, 0.8669, 0.7543, 0.8669, 0.7532, 0.868, 0.7532, 0.868, 0.7543, 0.8682, 0.7319, 0.8669, 0.7321, 0.8669, 0.6568, 0.8682, 0.6567, 0.9434, 0.8585, 0.9421, 0.8588, 0.9421, 0.7847, 0.9434, 0.7843, 0.9464, 0.8587, 0.9451, 0.8585, 0.9451, 0.7843, 0.9464, 0.7846, 0.9773, 0.3911, 0.9735, 0.3911, 0.9735, 0.1716, 0.9773, 0.1716, 0.87, 0.8255, 0.8689, 0.8255, 0.8689, 0.7605, 0.87, 0.7605, 0.9653, 0.628, 0.9692, 0.628, 0.9692, 0.8475, 0.9653, 0.8475, 0.8669, 0.7393, 0.868, 0.7393, 0.868, 0.7404, 0.8669, 0.7404, 0.9874, 0.628, 0.9913, 0.628, 0.9913, 0.8475, 0.9874, 0.8475, 0.9598, 0.4067, 0.9636, 0.4067, 0.9636, 0.6263, 0.9598, 0.6262, 0.8669, 0.7487, 0.8669, 0.7476, 0.868, 0.7476, 0.868, 0.7487, 0.9875, 0.1568, 0.9864, 0.1568, 0.9864, 0.09182, 0.9875, 0.09181, 0.6076, 0.9877, 0.6065, 0.9881, 0.6065, 0.9245, 0.6076, 0.9242, 0.9903, 0.1557, 0.9892, 0.1554, 0.9892, 0.09181, 0.9903, 0.09211, 0.9802, 0.8475, 0.9764, 0.8475, 0.9764, 0.628, 0.9802, 0.628, 0.8663, 0.2688, 0.8652, 0.2689, 0.8652, 0.2295, 0.8663, 0.2294, 0.9598, 0.628, 0.9636, 0.628, 0.9636, 0.8475, 0.9598, 0.8475, 0.8651, 0.7783, 0.8651, 0.7793, 0.8641, 0.7793, 0.8641, 0.7783, 0.9874, 0.4067, 0.9913, 0.4067, 0.9913, 0.6262, 0.9874, 0.6262, 0.9543, 0.4067, 0.9581, 0.4067, 0.9581, 0.6263, 0.9543, 0.6262, 0.8669, 0.757, 0.8669, 0.756, 0.868, 0.756, 0.868, 0.757, 0.9034, 0.3443, 0.9023, 0.3442, 0.9023, 0.3048, 0.9034, 0.305, 0.9897, 0.9077, 0.9886, 0.908, 0.9886, 0.8686, 0.9897, 0.8683, 0.99, 0.04112, 0.989, 0.04076, 0.989, 0.001384, 0.99, 0.001738, 0.0928, 0.9728, 0.0985, 0.9728, 0.0985, 0.9785, 0.0928, 0.9785, 0.235, 0.9725, 0.235, 0.9668, 0.2953, 0.9668, 0.2953, 0.9725, 0.2978, 0.9742, 0.3035, 0.9742, 0.3035, 0.9799, 0.2978, 0.9799, 0.9653, 0.9707, 0.9653, 0.9764, 0.905, 0.9764, 0.905, 0.9707, 0.7261, 0.9714, 0.7864, 0.9714, 0.7864, 0.9771, 0.7261, 0.9771, 0.06115, 0.9769, 0.0008488, 0.9769, 0.0008488, 0.9712, 0.06115, 0.9712, 0.9639, 0.03636, 0.9696, 0.03636, 0.9696, 0.04206, 0.9639, 0.04206, 0.0008488, 0.9695, 0.0008488, 0.9638, 0.06115, 0.9638, 0.06115, 0.9695, 0.3402, 0.9746, 0.3459, 0.9746, 0.3459, 0.9803, 0.3402, 0.9803, 0.9033, 0.9707, 0.9033, 0.9764, 0.843, 0.9764, 0.843, 0.9707, 0.4927, 0.9712, 0.553, 0.9712, 0.553, 0.9769, 0.4927, 0.9769, 0.9033, 0.969, 0.843, 0.969, 0.843, 0.9633, 0.9033, 0.9633, 0.8942, 0.3136, 0.8942, 0.3079, 0.8999, 0.3079, 0.8999, 0.3136, 0.8868, 0.8682, 0.8868, 0.8625, 0.9471, 0.8625, 0.9471, 0.8682, 0.297, 0.9668, 0.3027, 0.9668, 0.3027, 0.9725, 0.297, 0.9725, 0.1779, 0.9676, 0.1779, 0.9733, 0.1176, 0.9733, 0.1176, 0.9676, 0.543, 0.9638, 0.6033, 0.9638, 0.6033, 0.9695, 0.543, 0.9695, 0.9653, 0.969, 0.905, 0.969, 0.905, 0.9633, 0.9653, 0.9633, 0.3477, 0.7032, 0.3477, 0.7184, 0.3424, 0.7184, 0.3385, 0.7032, 0.4927, 0.9399, 0.4927, 0.9242, 0.5817, 0.9242, 0.5817, 0.9399, 0.1006, 0.9638, 0.1158, 0.9676, 0.1158, 0.9729, 0.1006, 0.9729, 0.2066, 0.9247, 0.2066, 0.9399, 0.1176, 0.9399, 0.1176, 0.9247, 0.1176, 0.9416, 0.2066, 0.9416, 0.2066, 0.9507, 0.1176, 0.9507, 0.324, 0.9651, 0.235, 0.9651, 0.235, 0.9598, 0.324, 0.9598, 0.235, 0.8687, 0.3499, 0.8687, 0.3499, 0.9223, 0.235, 0.9223, 0.7522, 0.8272, 0.867, 0.8272, 0.8672, 0.8722, 0.7522, 0.8722, 0.6093, 0.9241, 0.7243, 0.9241, 0.7243, 0.9554, 0.6093, 0.9554, 0.8198, 0.5402, 0.8198, 0.655, 0.7522, 0.655, 0.7522, 0.5402, 0.235, 0.8099, 0.3499, 0.8099, 0.3499, 0.867, 0.235, 0.867, 0.0008488, 0.8744, 0.1158, 0.8744, 0.1157, 0.9184, 0.0009243, 0.9184, 0.6093, 0.8739, 0.7244, 0.8739, 0.7244, 0.9224, 0.6094, 0.9224, 0.8064, 0.346, 0.9214, 0.346, 0.9214, 0.4017, 0.8064, 0.4017, 0.376, 0.8739, 0.491, 0.8739, 0.491, 0.9225, 0.376, 0.9225, 0.8266, 0.4067, 0.9415, 0.4067, 0.9415, 0.4497, 0.8265, 0.4497, 0.81, 0.6572, 0.81, 0.7724, 0.7522, 0.7716, 0.7522, 0.6567, 0.843, 0.8739, 0.9579, 0.8739, 0.9579, 0.9169, 0.843, 0.9169, 0.0008488, 0.9201, 0.1158, 0.9201, 0.1158, 0.9621, 0.0008488, 0.9621, 0.8642, 0.0008488, 0.8643, 0.1163, 0.8065, 0.1161, 0.8064, 0.0008488, 0.235, 0.924, 0.3499, 0.924, 0.3499, 0.9581, 0.235, 0.9581, 0.7261, 0.9205, 0.841, 0.9205, 0.841, 0.9547, 0.7261, 0.9547, 0.1176, 0.8099, 0.2333, 0.8099, 0.2331, 0.8676, 0.1176, 0.8676, 0.8265, 0.4961, 0.9414, 0.4961, 0.9414, 0.5381, 0.8265, 0.5381, 0.8265, 0.4514, 0.9414, 0.4514, 0.9414, 0.4944, 0.8265, 0.4944, 0.3097, 0.6563, 0.3097, 0.5414, 0.3676, 0.5402, 0.3676, 0.6558, 0.843, 0.9186, 0.9579, 0.9186, 0.9579, 0.9616, 0.843, 0.9616, 0.4927, 0.8739, 0.6076, 0.8739, 0.6076, 0.9225, 0.4927, 0.9225, 0.0008488, 0.817, 0.1159, 0.817, 0.1159, 0.8727, 0.0009243, 0.8727, 0.8215, 0.655, 0.8215, 0.54, 0.8701, 0.54, 0.8701, 0.655, 0.7522, 0.7814, 0.8671, 0.7814, 0.8672, 0.8255, 0.7522, 0.8255, 0.8064, 0.3443, 0.8064, 0.2294, 0.8635, 0.2294, 0.8635, 0.3443, 0.0009242, 0.7477, 0.1159, 0.7477, 0.1157, 0.8153, 0.0008488, 0.8153, 0.376, 0.9242, 0.491, 0.9242, 0.491, 0.9554, 0.376, 0.9554, 0.7261, 0.8739, 0.8411, 0.8739, 0.8413, 0.9188, 0.7263, 0.9188, 0.1176, 0.8693, 0.2325, 0.8693, 0.2325, 0.923, 0.1176, 0.923, 0.1178, 0.7477, 0.2327, 0.7477, 0.2326, 0.8082, 0.1176, 0.8082, 0.2344, 0.7477, 0.3495, 0.7477, 0.3494, 0.8082, 0.2344, 0.8082, 0.1655, 0.0008488, 0.2141, 0.002057, 0.2624, 0.007645, 0.3037, 0.01968, 0.3303, 0.041, 0.3549, 0.07502, 0.3599, 0.1177, 0.3506, 0.1654, 0.3242, 0.216, 0.3189, 0.2468, 0.324, 0.3002, 0.3561, 0.3515, 0.3743, 0.3926, 0.3638, 0.4594, 0.3382, 0.4953, 0.2899, 0.523, 0.2342, 0.5385, 0.1765, 0.5385, 0.1193, 0.5304, 0.06624, 0.5073, 0.02226, 0.4732, 0.002016, 0.4341, 0.0008488, 0.3664, 0.02471, 0.3283, 0.06357, 0.2819, 0.07614, 0.2298, 0.0752, 0.1985, 0.05609, 0.1448, 0.05351, 0.09625, 0.06445, 0.05465, 0.09351, 0.02439, 0.1229, 0.006998, 0.1059, 0.7438, 0.06381, 0.7347, 0.03573, 0.7153, 0.008859, 0.683, 0.0008488, 0.6408, 0.006824, 0.5926, 0.02965, 0.5402, 0.08145, 0.5402, 0.08285, 0.553, 0.087, 0.5654, 0.09375, 0.5768, 0.1028, 0.5868, 0.1139, 0.5951, 0.1265, 0.6012, 0.1402, 0.6049, 0.1544, 0.6062, 0.1687, 0.6049, 0.1824, 0.6012, 0.195, 0.5951, 0.206, 0.5868, 0.2151, 0.5768, 0.2219, 0.5654, 0.226, 0.553, 0.2274, 0.5402, 0.2792, 0.5402, 0.302, 0.5926, 0.308, 0.6408, 0.3, 0.683, 0.2731, 0.7153, 0.2451, 0.7347, 0.203, 0.7438, 0.1544, 0.746, 0.4385, 0.8722, 0.4416, 0.8411, 0.4327, 0.7882, 0.3972, 0.7392, 0.376, 0.6995, 0.3819, 0.6321, 0.4049, 0.5945, 0.4511, 0.5635, 0.5057, 0.5442, 0.5633, 0.5402, 0.6209, 0.5442, 0.6754, 0.5635, 0.7216, 0.5945, 0.7446, 0.6321, 0.7505, 0.6995, 0.7293, 0.7392, 0.6938, 0.7882, 0.6849, 0.8411, 0.688, 0.8722, 0.6362, 0.8721, 0.6348, 0.8592, 0.6307, 0.8468, 0.6239, 0.8354, 0.6149, 0.8254, 0.6038, 0.8172, 0.5912, 0.8111, 0.5775, 0.8073, 0.5633, 0.806, 0.549, 0.8073, 0.5353, 0.811, 0.5227, 0.8172, 0.5116, 0.8254, 0.5026, 0.8354, 0.4958, 0.8468, 0.4917, 0.8592, 0.4903, 0.8721, 0.6881, 0.9715, 0.7018, 0.9715, 0.7018, 0.978, 0.6881, 0.978, 0.4846, 0.9702, 0.4846, 0.9571, 0.491, 0.9571, 0.491, 0.9702, 0.9006, 0.3308, 0.9006, 0.3443, 0.8942, 0.3443, 0.8942, 0.3308, 0.9603, 0.9608, 0.9603, 0.9479, 0.9667, 0.9479, 0.9667, 0.9608, 0.9092, 0.8476, 0.9092, 0.8608, 0.9028, 0.8608, 0.9028, 0.8476, 0.9603, 0.9315, 0.9603, 0.9186, 0.9667, 0.9186, 0.9667, 0.9315, 0.3466, 0.9598, 0.3466, 0.9729, 0.3402, 0.9729, 0.3402, 0.9598, 0.3673, 0.9664, 0.3673, 0.9533, 0.3738, 0.9533, 0.3738, 0.9664, 0.9667, 0.9332, 0.9667, 0.9462, 0.9603, 0.9462, 0.9603, 0.9332, 0.2252, 0.9379, 0.2252, 0.9247, 0.2317, 0.9247, 0.2317, 0.9379, 0.9802, 0.8493, 0.9802, 0.8623, 0.9738, 0.8623, 0.9738, 0.8493, 0.8135, 0.5382, 0.8135, 0.5247, 0.8199, 0.5247, 0.8199, 0.5382, 0.9721, 0.8493, 0.9721, 0.8624, 0.9657, 0.8624, 0.9657, 0.8493, 0.3915, 0.9716, 0.4053, 0.9716, 0.4053, 0.978, 0.3915, 0.978, 0.934, 0.7833, 0.934, 0.7966, 0.9275, 0.7966, 0.9275, 0.7833, 0.5547, 0.9712, 0.5687, 0.9712, 0.5687, 0.9777, 0.5547, 0.9777, 0.4495, 0.9767, 0.4352, 0.9767, 0.4352, 0.9703, 0.4495, 0.9703, 0.9006, 0.3156, 0.9006, 0.3291, 0.8942, 0.3291, 0.8942, 0.3156, 0.8111, 0.9708, 0.8253, 0.9708, 0.8253, 0.9773, 0.8111, 0.9773, 0.4807, 0.9767, 0.4665, 0.9767, 0.4665, 0.9703, 0.4807, 0.9703, 0.3898, 0.978, 0.376, 0.978, 0.376, 0.9716, 0.3898, 0.9716, 0.06461, 0.9638, 0.07891, 0.9638, 0.07891, 0.9702, 0.06461, 0.9702, 0.5844, 0.9777, 0.5704, 0.9777, 0.5704, 0.9712, 0.5844, 0.9712, 0.6001, 0.9777, 0.5861, 0.9777, 0.5861, 0.9712, 0.6001, 0.9712, 0.959, 0.394, 0.9733, 0.394, 0.9733, 0.4004, 0.959, 0.4004, 0.07839, 0.9783, 0.06461, 0.9783, 0.06461, 0.9719, 0.07839, 0.9719, 0.8094, 0.9773, 0.7952, 0.9773, 0.7952, 0.9708, 0.8094, 0.9708, 0.827, 0.9708, 0.8412, 0.9708, 0.8412, 0.9773, 0.827, 0.9773, 0.8652, 0.289, 0.8652, 0.2755, 0.8716, 0.2755, 0.8716, 0.289, 0.9011, 0.8608, 0.8868, 0.8608, 0.8868, 0.8544, 0.9011, 0.8544, 0.7035, 0.9715, 0.7176, 0.9715, 0.7176, 0.978, 0.7035, 0.978, 0.9387, 0.39, 0.9387, 0.3767, 0.9451, 0.3767, 0.9451, 0.39, 0.2269, 0.9507, 0.2083, 0.9507, 0.2143, 0.943, 0.9573, 0.4017, 0.9387, 0.4017, 0.9513, 0.394, 0.0806, 0.9638, 0.09887, 0.9638, 0.08734, 0.9711, 0.3057, 0.9668, 0.324, 0.9668, 0.3173, 0.9742, 0.3496, 0.679, 0.3385, 0.6763, 0.3385, 0.658, 0.3499, 0.6604, 0.3385, 0.6829, 0.3499, 0.6807, 0.3497, 0.6989, 0.3385, 0.7015, 0.9678, 0.01044, 0.9676, 0.0202, 0.924, 0.0202, 0.9238, 0.01044, 0.9231, 0.003212, 0.9686, 0.003212, 0.2162, 0.9799, 0.2162, 0.9725, 0.2267, 0.9725, 0.2267, 0.9799, 0.1455, 0.975, 0.1528, 0.975, 0.1528, 0.9783, 0.1455, 0.9783, 0.9741, 0.9599, 0.9814, 0.9599, 0.9814, 0.9704, 0.9741, 0.9704, 0.2316, 0.9725, 0.2316, 0.9799, 0.2284, 0.9799, 0.2284, 0.9725, 0.6003, 0.9486, 0.6036, 0.9486, 0.6036, 0.9591, 0.6003, 0.9591, 0.9082, 0.8262, 0.9114, 0.8262, 0.9114, 0.8367, 0.9082, 0.8367, 0.9302, 0.6536, 0.9383, 0.6536, 0.9383, 0.6552, 0.9302, 0.6552, 0.8162, 0.4034, 0.8243, 0.4034, 0.8243, 0.4047, 0.8162, 0.4047, 0.9516, 0.1667, 0.9597, 0.1667, 0.9597, 0.1683, 0.9516, 0.1683, 0.8509, 0.7783, 0.859, 0.7783, 0.859, 0.7795, 0.8509, 0.7795, 0.8074, 0.7741, 0.8086, 0.7741, 0.8086, 0.7757, 0.8074, 0.7757, 0.3494, 0.7456, 0.3494, 0.7444, 0.351, 0.7444, 0.351, 0.7456, 0.0806, 0.9802, 0.0806, 0.9728, 0.0911, 0.9728, 0.0911, 0.9802, 0.1274, 0.975, 0.1347, 0.975, 0.1347, 0.9783, 0.1274, 0.9783, 0.975, 0.394, 0.9823, 0.394, 0.9823, 0.4045, 0.975, 0.4045, 0.114, 0.9746, 0.114, 0.982, 0.1108, 0.982, 0.1108, 0.9746, 0.2286, 0.9402, 0.2319, 0.9402, 0.2319, 0.9507, 0.2286, 0.9507, 0.866, 0.07794, 0.8692, 0.07794, 0.8692, 0.08844, 0.866, 0.08844, 0.562, 0.9603, 0.5702, 0.9603, 0.5702, 0.962, 0.562, 0.962, 0.8064, 0.4034, 0.8145, 0.4034, 0.8145, 0.4047, 0.8064, 0.4047, 0.8797, 0.2924, 0.8878, 0.2924, 0.8878, 0.294, 0.8797, 0.294, 0.8555, 0.4034, 0.8636, 0.4034, 0.8636, 0.4047, 0.8555, 0.4047, 0.8216, 0.5247, 0.8229, 0.5247, 0.8229, 0.5264, 0.8216, 0.5264, 0.3456, 0.7434, 0.3456, 0.7421, 0.3472, 0.7421, 0.3472, 0.7434, 0.407, 0.9789, 0.407, 0.9716, 0.4175, 0.9716, 0.4175, 0.9789, 0.1545, 0.975, 0.1618, 0.975, 0.1618, 0.9783, 0.1545, 0.9783, 0.9741, 0.9721, 0.9814, 0.9721, 0.9814, 0.9826, 0.9741, 0.9826, 0.7935, 0.9708, 0.7935, 0.9782, 0.7902, 0.9782, 0.7902, 0.9708, 0.866, 0.1023, 0.8692, 0.1023, 0.8692, 0.1128, 0.866, 0.1128, 0.6003, 0.9242, 0.6036, 0.9242, 0.6036, 0.9347, 0.6003, 0.9347, 0.9596, 0.865, 0.9677, 0.865, 0.9677, 0.8666, 0.9596, 0.8666, 0.8358, 0.4034, 0.844, 0.4034, 0.844, 0.4047, 0.8358, 0.4047, 0.5718, 0.9603, 0.58, 0.9603, 0.58, 0.962, 0.5718, 0.962, 0.8653, 0.4034, 0.8734, 0.4034, 0.8734, 0.4047, 0.8653, 0.4047, 0.8216, 0.5347, 0.8229, 0.5347, 0.8229, 0.5363, 0.8216, 0.5363, 0.3456, 0.7345, 0.3456, 0.7332, 0.3472, 0.7332, 0.3472, 0.7345, 0.1796, 0.9799, 0.1796, 0.9725, 0.1901, 0.9725, 0.1901, 0.9799, 0.1635, 0.975, 0.1709, 0.975, 0.1709, 0.9783, 0.1635, 0.9783, 0.4837, 0.9719, 0.491, 0.9719, 0.491, 0.9824, 0.4837, 0.9824, 0.7225, 0.9571, 0.7225, 0.9644, 0.7193, 0.9644, 0.7193, 0.9571, 0.866, 0.09014, 0.8692, 0.09014, 0.8692, 0.1006, 0.866, 0.1006, 0.9357, 0.7833, 0.9389, 0.7833, 0.9389, 0.7938, 0.9357, 0.7938, 0.5834, 0.9371, 0.5915, 0.9371, 0.5915, 0.9387, 0.5834, 0.9387, 0.8411, 0.7783, 0.8492, 0.7783, 0.8492, 0.7795, 0.8411, 0.7795, 0.5817, 0.9603, 0.5898, 0.9603, 0.5898, 0.962, 0.5817, 0.962, 0.8457, 0.4034, 0.8538, 0.4034, 0.8538, 0.4047, 0.8457, 0.4047, 0.8216, 0.528, 0.8229, 0.528, 0.8229, 0.5297, 0.8216, 0.5297, 0.3456, 0.7375, 0.3456, 0.7362, 0.3472, 0.7362, 0.3472, 0.7375, 0.1918, 0.9799, 0.1918, 0.9725, 0.2023, 0.9725, 0.2023, 0.9799, 0.1364, 0.975, 0.1438, 0.975, 0.1438, 0.9783, 0.1364, 0.9783, 0.9506, 0.8617, 0.9579, 0.8617, 0.9579, 0.8722, 0.9506, 0.8722, 0.7225, 0.9661, 0.7225, 0.9734, 0.7193, 0.9734, 0.7193, 0.9661, 0.6003, 0.9364, 0.6036, 0.9364, 0.6036, 0.9469, 0.6003, 0.9469, 0.9429, 0.6302, 0.9462, 0.6302, 0.9462, 0.6407, 0.9429, 0.6407, 0.9614, 0.1667, 0.9695, 0.1667, 0.9695, 0.1683, 0.9614, 0.1683, 0.8313, 0.7783, 0.8394, 0.7783, 0.8394, 0.7795, 0.8313, 0.7795, 0.9378, 0.8699, 0.9459, 0.8699, 0.9459, 0.8716, 0.9378, 0.8716, 0.8117, 0.7783, 0.8198, 0.7783, 0.8198, 0.7795, 0.8117, 0.7795, 0.8074, 0.7774, 0.8086, 0.7774, 0.8086, 0.779, 0.8074, 0.779, 0.3456, 0.7404, 0.3456, 0.7392, 0.3472, 0.7392, 0.3472, 0.7404, 0.204, 0.9799, 0.204, 0.9725, 0.2145, 0.9725, 0.2145, 0.9799, 0.543, 0.9568, 0.5504, 0.9568, 0.5504, 0.96, 0.543, 0.96, 0.3385, 0.7201, 0.3459, 0.7201, 0.3459, 0.7306, 0.3385, 0.7306, 0.3508, 0.9746, 0.3508, 0.9819, 0.3476, 0.9819, 0.3476, 0.9746, 0.9589, 0.03636, 0.9622, 0.03636, 0.9622, 0.04686, 0.9589, 0.04686, 0.8942, 0.2957, 0.8974, 0.2957, 0.8974, 0.3062, 0.8942, 0.3062, 0.959, 0.4021, 0.9671, 0.4021, 0.9671, 0.4037, 0.959, 0.4037, 0.826, 0.4034, 0.8342, 0.4034, 0.8342, 0.4047, 0.826, 0.4047, 0.5522, 0.9603, 0.5603, 0.9603, 0.5603, 0.962, 0.5522, 0.962, 0.8215, 0.7783, 0.8296, 0.7783, 0.8296, 0.7795, 0.8215, 0.7795, 0.8216, 0.5314, 0.8229, 0.5314, 0.8229, 0.533, 0.8216, 0.533, 0.8607, 0.7795, 0.8607, 0.7783, 0.8624, 0.7783, 0.8624, 0.7795, 0.9404, 0.8588, 0.9275, 0.8588, 0.9276, 0.7983, 0.9404, 0.7983, 0.7513, 0.5375, 0.7512, 0.5247, 0.8118, 0.5247, 0.8118, 0.5376, 0.878, 0.3443, 0.8652, 0.3443, 0.8652, 0.2907, 0.878, 0.2907, 0.9718, 0.04503, 0.9847, 0.04512, 0.9846, 0.09011, 0.9718, 0.09002, 0.3385, 0.9911, 0.3257, 0.9911, 0.3257, 0.9598, 0.3385, 0.9598, 0.3097, 0.658, 0.3225, 0.658, 0.3224, 0.7257, 0.3097, 0.7257, 0.9643, 0.1096, 0.9516, 0.1096, 0.9516, 0.05256, 0.9643, 0.05256, 0.9743, 0.8683, 0.9869, 0.8683, 0.9869, 0.9123, 0.9741, 0.9124, 0.9724, 0.9169, 0.9596, 0.9169, 0.9596, 0.8683, 0.9724, 0.8683, 0.2328, 0.9524, 0.2327, 0.9653, 0.1771, 0.9652, 0.1771, 0.9524, 0.6689, 0.9698, 0.6689, 0.9571, 0.7176, 0.9571, 0.7176, 0.9698, 0.9992, 0.08805, 0.9864, 0.08805, 0.9864, 0.04503, 0.9992, 0.04503, 0.5505, 0.9418, 0.5505, 0.9546, 0.4927, 0.9551, 0.4927, 0.9416, 0.376, 0.9699, 0.376, 0.9571, 0.4191, 0.9571, 0.4191, 0.9699, 0.9846, 0.04333, 0.9718, 0.04333, 0.9718, 0.001384, 0.9846, 0.001384, 0.1754, 0.9524, 0.1753, 0.9659, 0.1176, 0.9658, 0.1176, 0.9524, 0.3097, 0.746, 0.3097, 0.7332, 0.3439, 0.7332, 0.3439, 0.746, 0.9231, 0.04912, 0.9231, 0.03636, 0.9572, 0.03636, 0.9572, 0.04912, 0.7838, 0.9564, 0.7838, 0.9697, 0.7261, 0.9696, 0.7261, 0.9566, 0.4208, 0.9571, 0.4335, 0.9571, 0.4335, 0.999, 0.4208, 0.999, 0.9231, 0.03466, 0.9231, 0.0219, 0.9661, 0.0219, 0.9661, 0.03466, 0.6672, 0.9571, 0.6672, 0.9701, 0.6094, 0.9698, 0.6093, 0.9571, 0.3529, 0.9533, 0.3656, 0.9533, 0.3656, 0.9963, 0.3528, 0.9964, 0.4927, 0.9695, 0.4927, 0.9568, 0.5413, 0.9568, 0.5413, 0.9695, 0.8412, 0.9564, 0.8412, 0.9691, 0.7855, 0.9691, 0.7855, 0.9564, 0.8797, 0.2957, 0.8925, 0.2958, 0.8924, 0.3443, 0.8797, 0.3443, 0.9869, 0.9582, 0.9741, 0.9581, 0.9743, 0.9141, 0.9869, 0.9141, 0.3528, 0.8945, 0.3656, 0.8945, 0.3656, 0.9516, 0.3528, 0.9516, 0.3368, 0.7257, 0.3242, 0.7257, 0.3242, 0.658, 0.3368, 0.658, 0.9718, 0.1385, 0.9846, 0.1385, 0.9846, 0.1697, 0.9718, 0.1697, 0.9845, 0.1368, 0.9718, 0.1368, 0.9718, 0.09183, 0.9847, 0.09181, 0.9516, 0.1113, 0.9643, 0.1113, 0.9643, 0.165, 0.9516, 0.165, 0.6992, 0.3002, 0.7312, 0.3515, 0.7495, 0.3926, 0.7389, 0.4594, 0.7134, 0.4954, 0.6651, 0.523, 0.6094, 0.5385, 0.5516, 0.5385, 0.4945, 0.5304, 0.4414, 0.5073, 0.3975, 0.4732, 0.3772, 0.4341, 0.376, 0.3664, 0.3999, 0.3283, 0.4388, 0.2819, 0.4513, 0.2298, 0.4504, 0.1985, 0.4313, 0.1448, 0.4287, 0.09624, 0.4397, 0.05465, 0.4687, 0.02439, 0.4981, 0.006997, 0.5407, 0.0008488, 0.5893, 0.002059, 0.6376, 0.007647, 0.6789, 0.01968, 0.7055, 0.041, 0.7301, 0.07502, 0.7351, 0.1177, 0.7258, 0.1654, 0.6994, 0.216, 0.6941, 0.2468])
me_x.materials.append(mat_x)
me_x.materials.append(mat_wood)
me_x.materials.append(mat_white)
me_x.materials.append(mat_brown)
me_x.materials.append(mat_gold)
me_x.materials.append(mat_front)
me_x.materials.append(mat_in)
me_x.use_remesh_preserve_volume = False
me_x.use_remesh_preserve_attributes = False
me_x.use_mirror_vertex_groups = False
me_x.update()

# ---- objects
ob_lamp_005 = bpy.data.objects.new('Lamp.005', light_lamp_005)
ob_lamp_004 = bpy.data.objects.new('Lamp.004', light_lamp_004)
ob_lamp_003 = bpy.data.objects.new('Lamp.003', light_lamp_003)
ob_lamp_002 = bpy.data.objects.new('Lamp.002', light_lamp_002)
ob_lamp_001 = bpy.data.objects.new('Lamp.001', light_lamp_001)
ob_x = bpy.data.objects.new('Цилиндр', me_x)
ob_lamp = bpy.data.objects.new('Lamp', light_lamp)
ob_camera = bpy.data.objects.new('Camera', cam_camera)

# ---- transforms, parenting, visibility, modifiers, constraints
ob_lamp_005.location = (-0.2472, -7.254, 3.139)
ob_lamp_005.rotation_euler = (0.6503, 0.05522, 1.866)
ob_lamp_005.scale = (2.355, 1.095, 1.112)
ob_lamp_005.lock_rotations_4d = False
ob_lamp_005.empty_display_type = 'ARROWS'
ob_lamp_005.color = (0.0, 0.0, 0.0, 0.0)
ob_lamp_005.lineart.crease_threshold = 0.0
ob_lamp_004.location = (-0.5574, 3.845, 2.613)
ob_lamp_004.rotation_euler = (0.6503, 0.05522, 1.866)
ob_lamp_004.scale = (2.355, 1.095, 1.112)
ob_lamp_004.lock_rotations_4d = False
ob_lamp_004.empty_display_type = 'ARROWS'
ob_lamp_004.color = (0.0, 0.0, 0.0, 0.0)
ob_lamp_004.lineart.crease_threshold = 0.0
ob_lamp_003.location = (-3.839, 0.5645, -3.609)
ob_lamp_003.rotation_euler = (0.6503, 0.05522, 1.866)
ob_lamp_003.lock_rotations_4d = False
ob_lamp_003.empty_display_type = 'ARROWS'
ob_lamp_003.color = (0.0, 0.0, 0.0, 0.0)
ob_lamp_003.lineart.crease_threshold = 0.0
ob_lamp_002.location = (-3.528, -3.974, -3.083)
ob_lamp_002.rotation_euler = (0.6503, 0.05522, 1.866)
ob_lamp_002.lock_rotations_4d = False
ob_lamp_002.empty_display_type = 'ARROWS'
ob_lamp_002.color = (0.0, 0.0, 0.0, 0.0)
ob_lamp_002.lineart.crease_threshold = 0.0
ob_lamp_001.location = (4.386, -3.533, 6.43)
ob_lamp_001.rotation_euler = (0.6503, 0.05522, 1.866)
ob_lamp_001.lock_rotations_4d = False
ob_lamp_001.empty_display_type = 'ARROWS'
ob_lamp_001.color = (0.0, 0.0, 0.0, 0.0)
ob_lamp_001.lineart.crease_threshold = 0.0
ob_x.location = (0.0, 0.0, 0.0)
ob_x.rotation_euler = (1.571, 0.0, 0.0)
ob_x.scale = (0.1988, 0.1988, 0.1988)
ob_x.lineart.crease_threshold = 0.0
ob_lamp.location = (4.076, 1.005, 5.904)
ob_lamp.rotation_euler = (0.6503, 0.05522, 1.866)
ob_lamp.lock_rotations_4d = False
ob_lamp.empty_display_type = 'ARROWS'
ob_lamp.color = (0.0, 0.0, 0.0, 0.0)
ob_lamp.lineart.crease_threshold = 0.0
ob_camera.location = (7.481, -6.508, 5.344)
ob_camera.rotation_euler = (1.109, 0.0, 0.8149)
ob_camera.lock_rotations_4d = False
ob_camera.empty_display_type = 'ARROWS'
ob_camera.color = (0.0, 0.0, 0.0, 0.0)
ob_camera.display_type = 'WIRE'
ob_camera.lineart.crease_threshold = 0.0

# ---- collection membership
col_collection_1.objects.link(ob_lamp_005)
col_collection_1.objects.link(ob_lamp_004)
col_collection_1.objects.link(ob_lamp_003)
col_collection_1.objects.link(ob_lamp_002)
col_collection_1.objects.link(ob_lamp_001)
col_collection_1.objects.link(ob_x)
col_collection_1.objects.link(ob_lamp)
col_collection_1.objects.link(ob_camera)

# ---- scene / render settings (as saved in the file)
scene.camera = ob_camera
scene.frame_start = 1; scene.frame_end = 250; scene.frame_set(1)
scene.render.engine = 'BLENDER_EEVEE_NEXT'
scene.render.resolution_percentage = 50
scene.render.dither_intensity = 0.0
scene.cycles.use_denoising = False
scene.cycles.samples = 128
scene.cycles.sampling_pattern = 'TABULATED_SOBOL'
scene.cycles.use_adaptive_sampling = False
scene.cycles.use_light_tree = False
scene.cycles.blur_glossy = 0.0
scene.cycles.sample_clamp_indirect = 0.0
scene.view_settings.view_transform = 'Standard'
bpy.context.view_layer.update()
